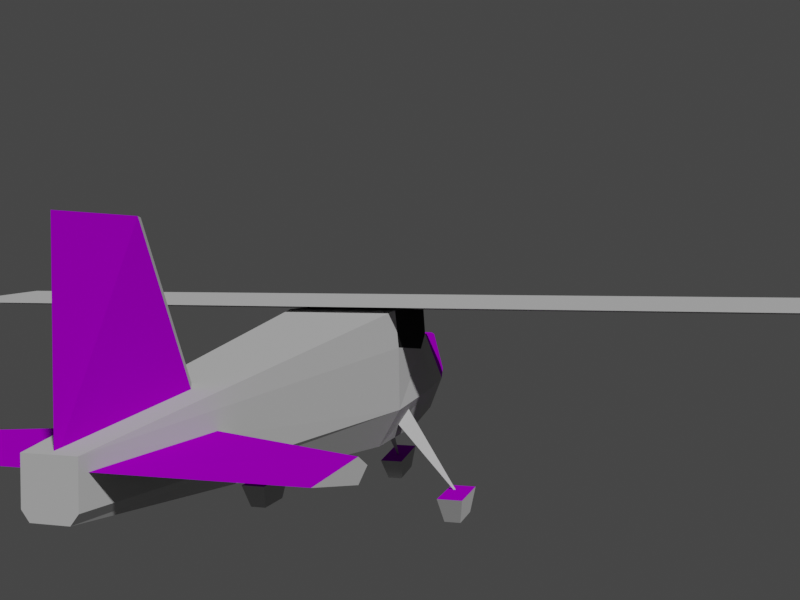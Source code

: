 # Source: models.blend  (saved by Blender 2.82.7; exported with 4.5.12 LTS)
import bpy
from mathutils import Matrix  # noqa: F401  (used for matrix-valued properties, if any)

bpy.ops.wm.read_factory_settings(use_empty=True)
scene = bpy.context.scene
scene.name = 'Scene'

# ---- collections
col_collection = bpy.data.collections.new('Collection'); scene.collection.children.link(col_collection)

# ---- materials (node trees are filled in below, after node groups)
mat_white_body = bpy.data.materials.new('white_body')
mat_white_body.use_transparent_shadow = False
mat_blue = bpy.data.materials.new('blue')
mat_blue.use_transparent_shadow = False
mat_blue.diffuse_color = (0.0, 0.03372, 0.5705, 1.0)
mat_black_001 = bpy.data.materials.new('black.001')
mat_black_001.use_transparent_shadow = False
mat_black_001.diffuse_color = (0.06372, 0.06372, 0.06372, 1.0)
mat_material = bpy.data.materials.new('Material')
mat_material.use_transparent_shadow = False
mat_material.diffuse_color = (0.5562, 0.8, 0.7544, 1.0)
mat_black = bpy.data.materials.new('black')
mat_black.use_transparent_shadow = False
mat_black.diffuse_color = (0.03106, 0.03106, 0.03106, 1.0)
mat_material_003 = bpy.data.materials.new('Material.003')
mat_material_003.use_transparent_shadow = False
mat_material_003.diffuse_color = (0.1358, 0.4869, 0.1465, 1.0)
mat_yellow = bpy.data.materials.new('yellow')
mat_yellow.use_transparent_shadow = False
mat_yellow.diffuse_color = (1.0, 0.4629, 0.03385, 1.0)
mat_brown = bpy.data.materials.new('brown')
mat_brown.use_transparent_shadow = False
mat_brown.diffuse_color = (0.4672, 0.1698, 0.08309, 1.0)
mat_orange = bpy.data.materials.new('orange')
mat_orange.use_transparent_shadow = False
mat_orange.diffuse_color = (0.8276, 0.6192, 0.4645, 1.0)
mat_purple = bpy.data.materials.new('purple')
mat_purple.alpha_threshold = 0.0
mat_purple.use_transparent_shadow = False
mat_purple.diffuse_color = (0.3782, 0.0, 0.6152, 1.0)
mat_purple.line_color = (0.0, 0.0, 0.0, 1.0)
mat_glass = bpy.data.materials.new('glass')
mat_glass.use_transparent_shadow = False
mat_glass.diffuse_color = (0.01739, 0.01739, 0.01739, 1.0)
mat_gray_plane = bpy.data.materials.new('gray_plane')
mat_gray_plane.use_transparent_shadow = False
mat_gray_plane.diffuse_color = (0.4672, 0.4672, 0.4672, 1.0)
mat_dynamite = bpy.data.materials.new('dynamite')
mat_dynamite.use_transparent_shadow = False
mat_dynamite.diffuse_color = (0.8, 0.0912, 0.0, 1.0)
mat_strap = bpy.data.materials.new('strap')
mat_strap.use_transparent_shadow = False
mat_strap.diffuse_color = (0.2883, 0.159, 0.0931, 1.0)
mat_full_white = bpy.data.materials.new('full_white')
mat_full_white.use_transparent_shadow = False
mat_full_white.diffuse_color = (1.0, 1.0, 1.0, 1.0)

# ---- material node trees

# ---- world
world_world = bpy.data.worlds.new('World'); scene.world = world_world
world_world.use_nodes = True; world_world.node_tree.nodes.clear()
_N = world_world.node_tree.nodes; _L = world_world.node_tree.links
n0 = _N.new('ShaderNodeOutputWorld'); n0.name = 'World Output'; n0.location = (300, 300)
n1 = _N.new('ShaderNodeBackground'); n1.name = 'Background'; n1.location = (10, 300)
n1.inputs[0].default_value = (0.05088, 0.05088, 0.05088, 1.0)
_L.new(n1.outputs[0], n0.inputs[0])
n0.is_active_output = True
world_world.color = (0.05088, 0.05088, 0.05088)
world_world.use_sun_shadow = False
world_world.sun_shadow_jitter_overblur = 0.0

# ---- cameras
cam_camera = bpy.data.cameras.new('Camera')
cam_camera.lens = 43.46
cam_camera.lens_unit = 'FOV'

# ---- meshes
me_torus = bpy.data.meshes.new('Torus')
me_torus.from_pydata([(-5.73e-07, -7.59, 8.801e-07), (-5.209e-07, -6.9, -0.69), (-4.688e-07, -6.21, 8.198e-07), (-5.209e-07, -6.9, 0.69), (-3.795, -6.573, 8.357e-07), (-3.45, -5.976, -0.69), (-3.105, -5.378, 7.834e-07), (-3.45, -5.976, 0.69), (-6.573, -3.795, 4.401e-07), (-5.976, -3.45, -0.69), (-5.378, -3.105, 4.099e-07), (-5.976, -3.45, 0.69), (-7.59, -7.997e-08, 7.997e-08), (-6.9, -1.261e-07, -0.69), (-6.21, -7.997e-08, 7.997e-08), (-6.9, 2.734e-09, 0.69), (-6.573, 3.795, -1.659e-07), (-5.976, 3.45, -0.69), (-5.378, 3.105, -1.357e-07), (-5.976, 3.45, 0.69), (-3.795, 6.573, -2.873e-07), (-3.45, 5.976, -0.69), (-3.105, 5.378, -2.351e-07), (-3.45, 5.976, 0.69), (-9.051e-08, 7.59, -3.318e-07), (-8.228e-08, 6.9, -0.69), (-7.405e-08, 6.21, -2.714e-07), (-8.228e-08, 6.9, 0.69), (3.795, 6.573, -2.873e-07), (3.45, 5.976, -0.69), (3.105, 5.378, -2.351e-07), (3.45, 5.976, 0.69), (6.573, 3.795, -1.659e-07), (5.976, 3.45, -0.69), (5.378, 3.105, -1.357e-07), (5.976, 3.45, 0.69), (7.59, -1.226e-06, 7.997e-08), (6.9, -1.168e-06, -0.69), (6.21, -1.018e-06, 7.997e-08), (6.9, -1.039e-06, 0.69), (6.573, -3.795, 4.401e-07), (5.976, -3.45, -0.69), (5.378, -3.105, 4.099e-07), (5.976, -3.45, 0.69), (3.795, -6.573, 8.357e-07), (3.45, -5.976, -0.69), (3.105, -5.378, 7.834e-07), (3.45, -5.976, 0.69)], [], [(0, 4, 5, 1), (1, 5, 6, 2), (2, 6, 7, 3), (3, 7, 4, 0), (4, 8, 9, 5), (5, 9, 10, 6), (6, 10, 11, 7), (7, 11, 8, 4), (8, 12, 13, 9), (9, 13, 14, 10), (10, 14, 15, 11), (11, 15, 12, 8), (12, 16, 17, 13), (13, 17, 18, 14), (14, 18, 19, 15), (15, 19, 16, 12), (16, 20, 21, 17), (17, 21, 22, 18), (18, 22, 23, 19), (19, 23, 20, 16), (20, 24, 25, 21), (21, 25, 26, 22), (22, 26, 27, 23), (23, 27, 24, 20), (24, 28, 29, 25), (25, 29, 30, 26), (26, 30, 31, 27), (27, 31, 28, 24), (28, 32, 33, 29), (29, 33, 34, 30), (30, 34, 35, 31), (31, 35, 32, 28), (32, 36, 37, 33), (33, 37, 38, 34), (34, 38, 39, 35), (35, 39, 36, 32), (36, 40, 41, 37), (37, 41, 42, 38), (38, 42, 43, 39), (39, 43, 40, 36), (40, 44, 45, 41), (41, 45, 46, 42), (42, 46, 47, 43), (43, 47, 44, 40), (44, 0, 1, 45), (45, 1, 2, 46), (46, 2, 3, 47), (47, 3, 0, 44)])
me_torus.polygons.foreach_set('material_index', [1, 0, 0, 1, 0, 0, 0, 0, 1, 0, 0, 1, 0, 0, 0, 0, 1, 0, 0, 1, 0, 0, 0, 0, 1, 0, 0, 1, 0, 0, 0, 0, 1, 0, 0, 1, 0, 0, 0, 0, 1, 0, 0, 1, 0, 0, 0, 0])
_uv = me_torus.uv_layers.new(name='UVMap')
_uv.uv.foreach_set('vector', [0.5, 0.5, 0.5833, 0.5, 0.5833, 0.75, 0.5, 0.75, 0.5, 0.75, 0.5833, 0.75, 0.5833, 1.0, 0.5, 1.0, 0.5, 0.0, 0.5833, 0.0, 0.5833, 0.25, 0.5, 0.25, 0.5, 0.25, 0.5833, 0.25, 0.5833, 0.5, 0.5, 0.5, 0.5833, 0.5, 0.6667, 0.5, 0.6667, 0.75, 0.5833, 0.75, 0.5833, 0.75, 0.6667, 0.75, 0.6667, 1.0, 0.5833, 1.0, 0.5833, 0.0, 0.6667, 0.0, 0.6667, 0.25, 0.5833, 0.25, 0.5833, 0.25, 0.6667, 0.25, 0.6667, 0.5, 0.5833, 0.5, 0.6667, 0.5, 0.75, 0.5, 0.75, 0.75, 0.6667, 0.75, 0.6667, 0.75, 0.75, 0.75, 0.75, 1.0, 0.6667, 1.0, 0.6667, 0.0, 0.75, 0.0, 0.75, 0.25, 0.6667, 0.25, 0.6667, 0.25, 0.75, 0.25, 0.75, 0.5, 0.6667, 0.5, 0.75, 0.5, 0.8333, 0.5, 0.8333, 0.75, 0.75, 0.75, 0.75, 0.75, 0.8333, 0.75, 0.8333, 1.0, 0.75, 1.0, 0.75, 0.0, 0.8333, 0.0, 0.8333, 0.25, 0.75, 0.25, 0.75, 0.25, 0.8333, 0.25, 0.8333, 0.5, 0.75, 0.5, 0.8333, 0.5, 0.9167, 0.5, 0.9167, 0.75, 0.8333, 0.75, 0.8333, 0.75, 0.9167, 0.75, 0.9167, 1.0, 0.8333, 1.0, 0.8333, 0.0, 0.9167, 0.0, 0.9167, 0.25, 0.8333, 0.25, 0.8333, 0.25, 0.9167, 0.25, 0.9167, 0.5, 0.8333, 0.5, 0.9167, 0.5, 1.0, 0.5, 1.0, 0.75, 0.9167, 0.75, 0.9167, 0.75, 1.0, 0.75, 1.0, 1.0, 0.9167, 1.0, 0.9167, 0.0, 1.0, 0.0, 1.0, 0.25, 0.9167, 0.25, 0.9167, 0.25, 1.0, 0.25, 1.0, 0.5, 0.9167, 0.5, 2.22e-16, 0.5, 0.08333, 0.5, 0.08333, 0.75, 2.22e-16, 0.75, 2.22e-16, 0.75, 0.08333, 0.75, 0.08333, 1.0, 2.22e-16, 1.0, 2.22e-16, 0.0, 0.08333, 0.0, 0.08333, 0.25, 2.22e-16, 0.25, 2.22e-16, 0.25, 0.08333, 0.25, 0.08333, 0.5, 2.22e-16, 0.5, 0.08333, 0.5, 0.1667, 0.5, 0.1667, 0.75, 0.08333, 0.75, 0.08333, 0.75, 0.1667, 0.75, 0.1667, 1.0, 0.08333, 1.0, 0.08333, 0.0, 0.1667, 0.0, 0.1667, 0.25, 0.08333, 0.25, 0.08333, 0.25, 0.1667, 0.25, 0.1667, 0.5, 0.08333, 0.5, 0.1667, 0.5, 0.25, 0.5, 0.25, 0.75, 0.1667, 0.75, 0.1667, 0.75, 0.25, 0.75, 0.25, 1.0, 0.1667, 1.0, 0.1667, 0.0, 0.25, 0.0, 0.25, 0.25, 0.1667, 0.25, 0.1667, 0.25, 0.25, 0.25, 0.25, 0.5, 0.1667, 0.5, 0.25, 0.5, 0.3333, 0.5, 0.3333, 0.75, 0.25, 0.75, 0.25, 0.75, 0.3333, 0.75, 0.3333, 1.0, 0.25, 1.0, 0.25, 0.0, 0.3333, 0.0, 0.3333, 0.25, 0.25, 0.25, 0.25, 0.25, 0.3333, 0.25, 0.3333, 0.5, 0.25, 0.5, 0.3333, 0.5, 0.4167, 0.5, 0.4167, 0.75, 0.3333, 0.75, 0.3333, 0.75, 0.4167, 0.75, 0.4167, 1.0, 0.3333, 1.0, 0.3333, 0.0, 0.4167, 0.0, 0.4167, 0.25, 0.3333, 0.25, 0.3333, 0.25, 0.4167, 0.25, 0.4167, 0.5, 0.3333, 0.5, 0.4167, 0.5, 0.5, 0.5, 0.5, 0.75, 0.4167, 0.75, 0.4167, 0.75, 0.5, 0.75, 0.5, 1.0, 0.4167, 1.0, 0.4167, 0.0, 0.5, 0.0, 0.5, 0.25, 0.4167, 0.25, 0.4167, 0.25, 0.5, 0.25, 0.5, 0.5, 0.4167, 0.5])
me_torus.materials.append(mat_white_body)
me_torus.materials.append(mat_blue)
me_torus.use_remesh_fix_poles = True
me_torus.use_remesh_preserve_attributes = False
me_torus.use_mirror_vertex_groups = False
me_torus.update()
me_cube_001 = bpy.data.meshes.new('Cube.001')
me_cube_001.from_pydata([(4.111, 1.93, -0.3078), (4.111, 1.93, 0.3078), (4.111, -1.93, -0.3078), (4.111, -1.93, 0.3078), (2.451, 1.93, -0.3078), (2.451, 1.93, 0.3078), (2.451, -1.93, -0.3078), (2.451, -1.93, 0.3078), (4.111, 0.9333, 1.295), (4.111, -0.9334, 1.295), (2.451, -0.9334, 1.295), (2.451, 0.9333, 1.295), (5.905, -1.063, -0.3078), (5.905, 1.063, -0.3078), (5.905, 1.063, 0.3078), (5.905, -1.063, 0.3078), (5.306, 0.5812, 0.8693), (5.306, -0.5813, 0.8693), (2.392, -1.142, 0.3181), (2.451, -1.122, -0.3078), (2.451, 1.122, -0.3078), (2.451, 1.122, 0.3078), (1.396, -1.122, 0.3078), (1.396, -1.122, -0.3078), (1.396, 1.122, -0.3078), (1.396, 1.122, 0.3078), (1.396, -1.908, 0.7241), (1.396, -1.908, -0.3078), (1.396, 1.908, -0.3078), (1.396, 1.908, 0.7241), (-2.565, -1.908, 0.7241), (-2.565, -1.908, -0.3078), (-2.565, 1.908, -0.3078), (-2.565, 1.908, 0.7241), (1.396, -0.954, 1.295), (1.396, 0.9539, 1.295), (-2.565, -0.954, 1.295), (-2.565, 0.9539, 1.295), (1.065, 0.756, 1.176), (-0.4318, 0.4644, 2.037), (1.065, -0.7702, 1.176), (-0.4318, -0.4786, 2.037), (-2.138, 0.756, 1.176), (-1.776, 0.4644, 2.037), (-2.138, -0.7702, 1.176), (-1.776, -0.4786, 2.037), (0.8094, -1.573, 0.001561), (0.7912, -1.57, 0.3582), (0.7557, -3.217, 0.008916), (0.7376, -3.214, 0.3656), (-0.3993, -1.573, -0.0586), (-0.4175, -1.57, 0.2981), (-1.235, -2.645, 0.008916), (-1.253, -2.642, 0.3656), (-1.085, -5.162, 0.3656), (-1.067, -5.164, 0.008916), (-1.74, -4.195, 0.008916), (-1.758, -4.193, 0.3656), (-2.921, -6.038, 0.3656), (-2.903, -6.04, 0.008916), (0.8094, 1.597, 0.001561), (0.7912, 1.594, 0.3582), (0.7557, 3.241, 0.008916), (0.7376, 3.239, 0.3656), (-0.3993, 1.597, -0.0586), (-0.4175, 1.594, 0.2981), (-1.235, 2.669, 0.008916), (-1.253, 2.667, 0.3656), (-1.085, 5.186, 0.3656), (-1.067, 5.189, 0.008916), (-1.74, 4.22, 0.008916), (-1.758, 4.217, 0.3656), (-2.921, 6.062, 0.3656), (-2.903, 6.065, 0.008916), (-2.422, 0.2457, 0.8952), (-2.872, 0.2457, 0.8952), (-2.422, 0.2126, 0.147), (-2.872, 0.2126, 0.147), (-2.422, 0.9139, -0.1157), (-2.872, 0.9139, -0.1157), (-2.422, 1.38, 0.4701), (-2.872, 1.38, 0.4701), (-2.422, 0.9675, 1.095), (-2.872, 0.9675, 1.095), (-2.422, -1.282, 0.3186), (-2.872, -1.282, 0.3186), (-2.422, -0.6891, -0.1385), (-2.872, -0.6891, -0.1385), (-2.422, -0.071, 0.2844), (-2.872, -0.071, 0.2844), (-2.422, -0.2823, 1.003), (-2.872, -0.2823, 1.003), (-2.422, -1.031, 1.024), (-2.872, -1.031, 1.024)], [], [(1, 8, 16, 14), (2, 3, 7, 6), (20, 4, 0), (4, 5, 1, 0), (2, 6, 19), (25, 35, 29), (10, 9, 8, 11), (2, 0, 13, 12), (1, 5, 11, 8), (7, 3, 9, 10), (13, 14, 15, 12), (15, 14, 16, 17), (3, 2, 12, 15), (0, 1, 14, 13), (8, 9, 17, 16), (9, 3, 15, 17), (18, 21, 25, 22), (22, 34, 26), (6, 7, 18, 19), (5, 4, 20, 21), (23, 22, 26, 27), (19, 18, 22, 23), (21, 20, 24, 25), (20, 19, 23, 24), (29, 28, 32, 33), (25, 24, 28, 29), (24, 23, 27, 28), (31, 30, 33, 32), (28, 27, 31, 32), (33, 30, 36, 37), (27, 26, 30, 31), (34, 35, 37, 36), (30, 26, 34, 36), (34, 22, 25, 35), (29, 33, 37, 35), (7, 10, 18), (5, 21, 11), (11, 21, 18, 10), (2, 19, 20, 0), (38, 39, 41, 40), (40, 41, 45, 44), (44, 45, 43, 42), (42, 43, 39, 38), (45, 41, 39, 43), (46, 47, 49, 48), (49, 53, 57, 54), (52, 53, 51, 50), (48, 52, 50, 46), (53, 49, 47, 51), (54, 57, 58), (48, 49, 54, 55), (53, 52, 56, 57), (52, 48, 55, 56), (55, 54, 58, 59), (57, 56, 59, 58), (56, 55, 59), (60, 62, 63, 61), (63, 68, 71, 67), (66, 64, 65, 67), (62, 60, 64, 66), (67, 65, 61, 63), (68, 72, 71), (62, 69, 68, 63), (67, 71, 70, 66), (66, 70, 69, 62), (69, 73, 72, 68), (71, 72, 73, 70), (70, 73, 69), (74, 75, 77, 76), (76, 77, 79, 78), (78, 79, 81, 80), (77, 75, 83, 81, 79), (80, 81, 83, 82), (82, 83, 75, 74), (84, 85, 87, 86), (86, 87, 89, 88), (88, 89, 91, 90), (87, 85, 93, 91, 89), (90, 91, 93, 92), (92, 93, 85, 84)])
me_cube_001.polygons.foreach_set('material_index', [0, 0, 0, 0, 0, 0, 0, 0, 0, 0, 0, 0, 0, 0, 0, 0, 2, 0, 0, 0, 0, 2, 2, 2, 0, 0, 0, 0, 0, 0, 0, 0, 0, 0, 0, 0, 0, 0, 0, 1, 1, 1, 1, 1, 3, 3, 3, 3, 3, 3, 3, 3, 3, 3, 3, 3, 3, 3, 3, 3, 3, 3, 3, 3, 3, 3, 3, 3, 2, 2, 2, 2, 2, 2, 2, 2, 2, 2, 2, 2])
_uv = me_cube_001.uv_layers.new(name='UVMap')
_uv.uv.foreach_set('vector', [0.625, 1.0, 0.625, 1.0, 0.625, 1.0, 0.625, 1.0, 0.375, 0.25, 0.625, 0.25, 0.625, 0.5, 0.375, 0.5, 0.375, 0.75, 0.375, 0.75, 0.375, 1.0, 0.375, 0.75, 0.625, 0.75, 0.625, 1.0, 0.375, 1.0, 0.375, 0.25, 0.375, 0.5, 0.375, 0.5, 0.625, 0.75, 0.625, 0.75, 0.625, 0.75, 0.625, 0.5, 0.875, 0.5, 0.875, 0.75, 0.625, 0.75, 0.125, 0.5, 0.125, 0.75, 0.125, 0.75, 0.125, 0.5, 0.625, 1.0, 0.625, 0.75, 0.625, 0.75, 0.625, 1.0, 0.625, 0.5, 0.625, 0.25, 0.625, 0.25, 0.625, 0.5, 0.375, 0.0, 0.625, 0.0, 0.625, 0.25, 0.375, 0.25, 0.625, 0.25, 0.625, 0.0, 0.625, 0.0, 0.625, 0.25, 0.625, 0.25, 0.375, 0.25, 0.375, 0.25, 0.625, 0.25, 0.375, 1.0, 0.625, 1.0, 0.625, 1.0, 0.375, 1.0, 0.875, 0.75, 0.875, 0.5, 0.875, 0.5, 0.875, 0.75, 0.625, 0.25, 0.625, 0.25, 0.625, 0.25, 0.625, 0.25, 0.625, 0.5, 0.625, 0.75, 0.625, 0.75, 0.625, 0.5, 0.625, 0.5, 0.625, 0.5, 0.625, 0.5, 0.375, 0.5, 0.625, 0.5, 0.625, 0.5, 0.375, 0.5, 0.625, 0.75, 0.375, 0.75, 0.375, 0.75, 0.625, 0.75, 0.375, 0.5, 0.625, 0.5, 0.625, 0.5, 0.375, 0.5, 0.375, 0.5, 0.625, 0.5, 0.625, 0.5, 0.375, 0.5, 0.625, 0.75, 0.375, 0.75, 0.375, 0.75, 0.625, 0.75, 0.375, 0.75, 0.375, 0.5, 0.375, 0.5, 0.375, 0.75, 0.625, 0.75, 0.375, 0.75, 0.375, 0.75, 0.625, 0.75, 0.625, 0.75, 0.375, 0.75, 0.375, 0.75, 0.625, 0.75, 0.375, 0.75, 0.375, 0.5, 0.375, 0.5, 0.375, 0.75, 0.375, 0.5, 0.625, 0.5, 0.625, 0.75, 0.375, 0.75, 0.375, 0.75, 0.375, 0.5, 0.375, 0.5, 0.375, 0.75, 0.625, 0.75, 0.625, 0.5, 0.625, 0.5, 0.625, 0.75, 0.375, 0.5, 0.625, 0.5, 0.625, 0.5, 0.375, 0.5, 0.625, 0.5, 0.625, 0.75, 0.625, 0.75, 0.625, 0.5, 0.625, 0.5, 0.625, 0.5, 0.625, 0.5, 0.625, 0.5, 0.0, 0.0, 0.0, 0.0, 0.0, 0.0, 0.0, 0.0, 0.625, 0.75, 0.625, 0.75, 0.625, 0.75, 0.625, 0.75, 0.625, 0.5, 0.625, 0.5, 0.625, 0.5, 0.625, 0.75, 0.625, 0.75, 0.625, 0.75, 0.625, 0.75, 0.625, 0.75, 0.625, 0.5, 0.625, 0.5, 0.375, 0.25, 0.375, 0.5, 0.375, 0.75, 0.375, 1.0, 0.375, 0.0, 0.625, 0.0, 0.625, 0.25, 0.375, 0.25, 0.375, 0.25, 0.625, 0.25, 0.625, 0.5, 0.375, 0.5, 0.375, 0.5, 0.625, 0.5, 0.625, 0.75, 0.375, 0.75, 0.375, 0.75, 0.625, 0.75, 0.625, 1.0, 0.375, 1.0, 0.625, 0.5, 0.875, 0.5, 0.875, 0.75, 0.625, 0.75, 0.375, 0.0, 0.625, 0.0, 0.625, 0.25, 0.375, 0.25, 0.875, 0.5, 0.625, 0.5, 0.625, 0.5, 0.875, 0.5, 0.375, 0.5, 0.625, 0.5, 0.625, 0.75, 0.375, 0.75, 0.125, 0.5, 0.375, 0.5, 0.375, 0.75, 0.125, 0.75, 0.625, 0.5, 0.875, 0.5, 0.875, 0.75, 0.625, 0.75, 0.875, 0.5, 0.625, 0.5, 0.875, 0.5, 0.375, 0.25, 0.625, 0.25, 0.625, 0.25, 0.375, 0.25, 0.625, 0.5, 0.375, 0.5, 0.375, 0.5, 0.625, 0.5, 0.375, 0.5, 0.125, 0.5, 0.125, 0.5, 0.375, 0.5, 0.375, 0.25, 0.625, 0.25, 0.625, 0.25, 0.375, 0.25, 0.625, 0.5, 0.375, 0.5, 0.375, 0.5, 0.625, 0.5, 0.375, 0.5, 0.125, 0.5, 0.375, 0.5, 0.375, 0.0, 0.375, 0.25, 0.625, 0.25, 0.625, 0.0, 0.875, 0.5, 0.875, 0.5, 0.625, 0.5, 0.625, 0.5, 0.375, 0.5, 0.375, 0.75, 0.625, 0.75, 0.625, 0.5, 0.125, 0.5, 0.125, 0.75, 0.375, 0.75, 0.375, 0.5, 0.625, 0.5, 0.625, 0.75, 0.875, 0.75, 0.875, 0.5, 0.875, 0.5, 0.875, 0.5, 0.625, 0.5, 0.375, 0.25, 0.375, 0.25, 0.625, 0.25, 0.625, 0.25, 0.625, 0.5, 0.625, 0.5, 0.375, 0.5, 0.375, 0.5, 0.375, 0.5, 0.375, 0.5, 0.125, 0.5, 0.125, 0.5, 0.375, 0.25, 0.375, 0.25, 0.625, 0.25, 0.625, 0.25, 0.625, 0.5, 0.625, 0.5, 0.375, 0.5, 0.375, 0.5, 0.375, 0.5, 0.375, 0.5, 0.125, 0.5, 1.0, 0.5, 1.0, 1.0, 0.8, 1.0, 0.8, 0.5, 0.8, 0.5, 0.8, 1.0, 0.6, 1.0, 0.6, 0.5, 0.6, 0.5, 0.6, 1.0, 0.4, 1.0, 0.4, 0.5, 0.4783, 0.3242, 0.25, 0.49, 0.02175, 0.3242, 0.1089, 0.05584, 0.3911, 0.05584, 0.4, 0.5, 0.4, 1.0, 0.2, 1.0, 0.2, 0.5, 0.2, 0.5, 0.2, 1.0, 2.98e-08, 1.0, 2.98e-08, 0.5, 1.0, 0.5, 1.0, 1.0, 0.8, 1.0, 0.8, 0.5, 0.8, 0.5, 0.8, 1.0, 0.6, 1.0, 0.6, 0.5, 0.6, 0.5, 0.6, 1.0, 0.4, 1.0, 0.4, 0.5, 0.4783, 0.3242, 0.25, 0.49, 0.02175, 0.3242, 0.1089, 0.05584, 0.3911, 0.05584, 0.4, 0.5, 0.4, 1.0, 0.2, 1.0, 0.2, 0.5, 0.2, 0.5, 0.2, 1.0, 2.98e-08, 1.0, 2.98e-08, 0.5])
me_cube_001.materials.append(mat_black_001)
me_cube_001.materials.append(mat_material)
me_cube_001.materials.append(mat_black)
me_cube_001.materials.append(mat_material_003)
me_cube_001.use_remesh_fix_poles = True
me_cube_001.use_remesh_preserve_attributes = False
me_cube_001.use_mirror_vertex_groups = False
me_cube_001.update()
me_cube_002 = bpy.data.meshes.new('Cube.002')
me_cube_002.from_pydata([(0.4844, -1.592, -0.1777), (0.4844, -1.592, 0.1777), (-0.4844, -1.592, -0.09369), (-0.4844, -1.592, 0.1777), (0.5787, 1.741, -0.2123), (0.5787, 1.741, 0.2123), (-0.5787, 1.741, -0.2123), (-0.5787, 1.741, 0.2123), (-1.202e-07, -1.592, -0.1722), (-1.202e-07, -1.592, 0.2563), (1.315e-07, 1.741, -0.3061), (1.315e-07, 1.741, 0.3061), (-0.3235, 2.425, 0.1468), (-0.3235, 2.425, -0.1468), (1.831e-07, 2.425, -0.2664), (1.831e-07, 2.425, 0.2664), (0.3235, 2.425, 0.1468), (0.3235, 2.425, -0.1468), (2.238e-07, 2.964, -0.1377), (-1.136, -3.016, 0.2078), (-2.457e-07, -3.254, 0.2078), (1.136, -3.016, 0.2078), (2.496, -0.4549, 0.08464), (2.413, 1.22, 0.1587), (0.4979, -0.6996, 0.08464), (0.4979, 1.419, 0.08464), (4.385, 0.2727, 0.08464), (4.4, 1.481, 0.08464), (5.665, 1.793, 0.08464), (4.231, -0.5659, 0.144), (0.9748, -1.402, -0.01443), (1.514, 1.015, 0.2759), (1.746, -0.7367, 0.08464), (2.004, -1.22, 0.1794), (5.141, 0.5866, -0.1314), (-0.5787, 0.3415, -0.45), (-0.5787, -0.4806, 0.2123), (0.5787, 0.3415, -0.45), (0.5787, -0.4806, 0.2123), (-3.628e-08, -0.4806, 0.3061), (2.578e-08, 0.3415, -0.5439), (3.407, 1.35, 0.08464), (3.338, -0.3002, 0.08464), (3.0, -0.673, -0.07358), (-2.409, -0.4549, 0.08464), (-2.327, 1.22, 0.1101), (-0.4498, -0.6996, 0.08464), (-0.4112, 1.419, 0.08464), (-4.299, 0.2727, 0.08464), (-4.314, 1.393, 0.005494), (-5.579, 1.7, 0.08464), (-4.401, -0.5659, 0.2288), (-1.119, -1.402, 0.1636), (-1.428, 1.25, 0.2287), (-1.659, -0.7367, 0.08464), (-1.805, -1.22, -0.03249), (-5.25, 0.5866, -0.03791), (-3.32, 1.35, 0.08464), (-3.251, -0.3002, 0.08464), (-2.744, -0.673, 0.1252)], [], [(2, 8, 20, 19), (35, 36, 7, 6), (5, 4, 17, 16), (37, 38, 1, 0), (40, 10, 4, 37), (39, 9, 1, 38), (36, 3, 9, 39), (35, 6, 10, 40), (7, 11, 15, 12), (3, 2, 19), (12, 15, 18), (13, 12, 18), (10, 6, 13, 14), (4, 10, 14, 17), (11, 5, 16, 15), (6, 7, 12, 13), (0, 1, 21), (32, 31, 25, 24), (16, 17, 18), (14, 13, 18), (17, 14, 18), (15, 16, 18), (41, 42, 26, 27), (1, 9, 20, 21), (9, 3, 19, 20), (8, 0, 21, 20), (27, 26, 28), (42, 22, 43), (32, 24, 30), (22, 32, 33), (22, 23, 31, 32), (28, 26, 34), (2, 35, 40, 8), (7, 36, 39, 11), (11, 39, 38, 5), (8, 40, 37, 0), (4, 5, 38, 37), (2, 3, 36, 35), (26, 42, 29), (23, 22, 42, 41), (54, 46, 47, 53), (57, 49, 48, 58), (49, 50, 48), (58, 59, 44), (54, 52, 46), (44, 55, 54), (44, 54, 53, 45), (50, 56, 48), (48, 51, 58), (45, 57, 58, 44)])
me_cube_002.polygons.foreach_set('material_index', [3, 1, 2, 1, 1, 1, 1, 1, 2, 3, 0, 0, 2, 2, 2, 2, 3, 1, 0, 0, 0, 0, 1, 3, 3, 3, 1, 1, 1, 1, 1, 1, 1, 1, 1, 1, 1, 1, 1, 1, 1, 1, 1, 1, 1, 1, 1, 1, 1, 1])
_uv = me_cube_002.uv_layers.new(name='UVMap')
_uv.uv.foreach_set('vector', [0.125, 0.5, 0.125, 0.625, 0.125, 0.625, 0.125, 0.5, 0.375, 0.375, 0.625, 0.375, 0.625, 0.5, 0.375, 0.5, 0.625, 0.75, 0.375, 0.75, 0.375, 0.75, 0.625, 0.75, 0.375, 0.875, 0.625, 0.875, 0.625, 1.0, 0.375, 1.0, 0.25, 0.625, 0.375, 0.625, 0.375, 0.75, 0.25, 0.75, 0.75, 0.625, 0.875, 0.625, 0.875, 0.75, 0.75, 0.75, 0.75, 0.5, 0.875, 0.5, 0.875, 0.625, 0.75, 0.625, 0.25, 0.5, 0.375, 0.5, 0.375, 0.625, 0.25, 0.625, 0.625, 0.5, 0.625, 0.625, 0.625, 0.625, 0.625, 0.5, 0.625, 0.25, 0.375, 0.25, 0.625, 0.25, 0.625, 0.5, 0.625, 0.625, 0.625, 0.5, 0.375, 0.5, 0.625, 0.5, 0.375, 0.5, 0.375, 0.625, 0.375, 0.5, 0.375, 0.5, 0.375, 0.625, 0.375, 0.75, 0.375, 0.625, 0.375, 0.625, 0.375, 0.75, 0.625, 0.625, 0.625, 0.75, 0.625, 0.75, 0.625, 0.625, 0.375, 0.5, 0.625, 0.5, 0.625, 0.5, 0.375, 0.5, 0.375, 1.0, 0.625, 1.0, 0.375, 1.0, 0.0, 0.5, 1.0, 0.5, 1.0, 1.0, 0.0, 1.0, 0.625, 0.75, 0.375, 0.75, 0.625, 0.75, 0.375, 0.625, 0.375, 0.5, 0.375, 0.625, 0.375, 0.75, 0.375, 0.625, 0.375, 0.75, 0.625, 0.625, 0.625, 0.75, 0.625, 0.625, 1.0, 0.0, 0.0, 0.0, 0.0, 0.0, 1.0, 0.0, 0.875, 0.75, 0.875, 0.625, 0.875, 0.625, 0.875, 0.75, 0.875, 0.625, 0.875, 0.5, 0.875, 0.5, 0.875, 0.625, 0.125, 0.625, 0.125, 0.75, 0.125, 0.75, 0.125, 0.625, 1.0, 0.0, 0.0, 0.0, 1.0, 0.0, 0.0, 0.0, 0.0, 0.0, 0.0, 0.0, 0.0, 0.5, 0.0, 1.0, 0.0, 0.0, 0.0, 0.0, 0.0, 0.5, 0.0, 0.0, 0.0, 0.0, 1.0, 0.0, 1.0, 0.5, 0.0, 0.5, 1.0, 0.0, 0.0, 0.0, 1.0, 0.0, 0.125, 0.5, 0.25, 0.5, 0.25, 0.625, 0.125, 0.625, 0.625, 0.5, 0.75, 0.5, 0.75, 0.625, 0.625, 0.625, 0.625, 0.625, 0.75, 0.625, 0.75, 0.75, 0.625, 0.75, 0.125, 0.625, 0.25, 0.625, 0.25, 0.75, 0.125, 0.75, 0.375, 0.75, 0.625, 0.75, 0.625, 0.875, 0.375, 0.875, 0.375, 0.25, 0.625, 0.25, 0.625, 0.375, 0.375, 0.375, 0.0, 0.0, 0.0, 0.0, 0.0, 0.0, 1.0, 0.0, 0.0, 0.0, 0.0, 0.0, 1.0, 0.0, 0.0, 0.5, 0.0, 1.0, 1.0, 1.0, 1.0, 0.5, 1.0, 0.0, 1.0, 0.0, 0.0, 0.0, 0.0, 0.0, 1.0, 0.0, 1.0, 0.0, 0.0, 0.0, 0.0, 0.0, 0.0, 0.0, 0.0, 0.0, 0.0, 0.5, 0.0, 0.0, 0.0, 1.0, 0.0, 0.0, 0.0, 0.0, 0.0, 0.5, 0.0, 0.0, 0.0, 0.5, 1.0, 0.5, 1.0, 0.0, 1.0, 0.0, 1.0, 0.0, 0.0, 0.0, 0.0, 0.0, 0.0, 0.0, 0.0, 0.0, 1.0, 0.0, 1.0, 0.0, 0.0, 0.0, 0.0, 0.0])
me_cube_002.materials.append(mat_yellow)
me_cube_002.materials.append(mat_brown)
me_cube_002.materials.append(mat_black)
me_cube_002.materials.append(mat_orange)
me_cube_002.use_remesh_fix_poles = True
me_cube_002.use_remesh_preserve_attributes = False
me_cube_002.use_mirror_vertex_groups = False
me_cube_002.update()
me_cube_003 = bpy.data.meshes.new('Cube.003')
me_cube_003.from_pydata([(16.25, -3.535, -0.007394), (-16.25, -3.535, -0.007394), (16.25, 1.671, -0.3017), (16.25, 1.671, 0.3017), (-16.25, 1.671, -0.3017), (-16.25, 1.671, 0.3017), (-16.25, 2.286, 0.1415), (-16.25, 2.286, -0.1415), (16.25, 2.286, -0.1415), (16.25, 2.286, 0.1415), (2.236, -2.686, -3.708), (2.063, -2.686, -0.1403), (-2.13, -2.686, -3.708), (-1.957, -2.686, -0.1403), (2.236, 1.363, -3.501), (1.819, 2.078, -0.1403), (-2.13, 1.363, -3.501), (-1.713, 2.078, -0.1403), (-1.363, -2.686, -5.07), (1.469, -2.686, -5.07), (-1.363, 2.078, -5.07), (1.469, 2.078, -5.07), (-1.463, 3.323, -1.39), (-1.957, 4.235, -3.338), (2.063, 4.235, -3.338), (1.57, 3.323, -1.39), (1.469, 4.585, -4.673), (-1.363, 4.585, -4.673), (-1.104, 6.255, -1.62), (-1.481, 6.358, -3.154), (1.587, 6.358, -3.154), (1.211, 6.255, -1.62), (1.134, 6.358, -4.189), (-1.028, 6.358, -4.189), (-0.61, -19.59, -3.363), (0.7164, -19.59, -3.363), (0.7164, -19.59, -2.229), (-0.61, -19.59, -2.229), (-0.4141, -19.59, -3.62), (0.5205, -19.59, -3.62), (-0.5437, 7.929, -1.666), (-0.5644, 7.929, -2.73), (0.6708, 7.929, -2.73), (0.6502, 7.929, -1.666), (5.451, -19.29, -2.601), (-5.451, -19.29, -2.601), (5.451, -16.62, -3.137), (5.451, -16.62, -2.534), (-5.451, -16.62, -3.137), (-5.451, -16.62, -2.534), (-5.451, -16.01, -2.836), (5.451, -16.01, -2.836), (2.931e-06, -19.29, -2.601), (3.324e-06, -14.08, -3.137), (3.324e-06, -14.08, -2.534), (3.37e-06, -13.47, -2.836), (0.00581, -19.37, 2.577), (-0.2959, -16.7, 2.577), (0.3076, -16.7, 2.577), (0.005852, -16.09, 2.577), (0.005809, -19.37, -2.527), (-0.2959, -14.17, -1.904), (0.3076, -14.17, -1.904), (0.005852, -13.55, -1.904), (1.901, -0.8099, -3.73), (1.392, -0.441, -4.124), (1.34, -1.177, -4.048), (4.193, -1.411, -7.06), (-1.176, -0.8297, -3.653), (-0.6673, -1.199, -4.048), (-0.6155, -0.4623, -3.972), (-3.469, -1.411, -6.984), (0.05744, 2.971, -4.422), (-0.2421, 2.461, -4.669), (0.275, 2.461, -4.669), (0.02828, 4.862, -7.12), (4.426, -2.475, -7.681), (4.59, -2.949, -6.767), (3.84, -2.475, -7.681), (3.676, -2.949, -6.767), (4.426, -0.8691, -7.681), (4.59, -0.6649, -6.767), (3.84, -0.8691, -7.681), (3.676, -0.6649, -6.767), (-3.115, -2.475, -7.681), (-2.951, -2.949, -6.767), (-3.701, -2.475, -7.681), (-3.865, -2.949, -6.767), (-3.115, -0.8691, -7.681), (-2.951, -0.6649, -6.767), (-3.701, -0.8691, -7.681), (-3.865, -0.6649, -6.767), (0.2904, 4.17, -7.766), (0.4546, 3.591, -6.914), (-0.2956, 4.17, -7.766), (-0.4598, 3.591, -6.914), (0.2904, 5.765, -7.574), (0.4546, 5.859, -6.642), (-0.2956, 5.765, -7.574), (-0.4598, 5.859, -6.642), (2.19, -2.653, -1.472), (-2.003, -2.653, -1.472), (-1.921, 0.9679, -1.821), (2.028, 0.9679, -1.821)], [], [(1, 5, 4), (3, 2, 8, 9), (2, 3, 0), (1, 4, 2, 0), (5, 1, 0, 3), (7, 6, 9, 8), (2, 4, 7, 8), (5, 3, 9, 6), (4, 5, 6, 7), (11, 13, 37, 36), (101, 13, 17, 102), (14, 21, 26, 24), (103, 15, 11, 100), (14, 10, 19, 21), (17, 13, 11, 15), (18, 20, 21, 19), (12, 16, 20, 18), (12, 18, 38, 34), (17, 15, 25, 22), (26, 27, 33, 32), (27, 23, 29, 33), (20, 16, 23, 27), (21, 20, 27, 26), (32, 33, 41, 42), (33, 29, 41), (22, 25, 31, 28), (23, 22, 28, 29), (24, 26, 32, 30), (25, 24, 30, 31), (35, 36, 37, 34), (35, 34, 38, 39), (19, 10, 35, 39), (37, 13, 101), (100, 11, 36), (18, 19, 39, 38), (41, 40, 43, 42), (28, 31, 43, 40), (29, 28, 40, 41), (30, 32, 42), (31, 30, 42, 43), (45, 49, 48), (47, 46, 51), (46, 47, 44), (52, 53, 46, 44), (54, 52, 44, 47), (53, 48, 50, 55), (54, 47, 51, 55), (48, 49, 50), (49, 54, 55, 50), (46, 53, 55, 51), (49, 45, 52, 54), (45, 48, 53, 52), (56, 58, 57), (61, 57, 59, 63), (57, 58, 59), (58, 62, 63, 59), (58, 56, 60, 62), (56, 57, 61, 60), (64, 67, 65), (65, 67, 66), (66, 67, 64), (68, 71, 69), (69, 71, 70), (70, 71, 68), (72, 75, 73), (73, 75, 74), (74, 75, 72), (76, 77, 79, 78), (78, 79, 83, 82), (82, 83, 81, 80), (80, 81, 77, 76), (78, 82, 80, 76), (83, 79, 77, 81), (84, 85, 87, 86), (86, 87, 91, 90), (90, 91, 89, 88), (88, 89, 85, 84), (86, 90, 88, 84), (91, 87, 85, 89), (92, 93, 95, 94), (94, 95, 99, 98), (98, 99, 97, 96), (96, 97, 93, 92), (94, 98, 96, 92), (99, 95, 93, 97), (14, 103, 100, 10), (12, 101, 102, 16), (17, 22, 102), (25, 15, 103), (14, 24, 25, 103), (16, 102, 22, 23), (12, 34, 37, 101), (36, 35, 10, 100)])
me_cube_003.polygons.foreach_set('material_index', [0, 0, 0, 2, 2, 2, 2, 2, 0, 2, 1, 2, 1, 2, 2, 2, 2, 2, 1, 2, 2, 2, 2, 2, 2, 0, 0, 2, 0, 2, 2, 2, 2, 2, 2, 0, 0, 0, 2, 0, 2, 2, 2, 2, 0, 2, 2, 2, 2, 2, 0, 2, 2, 2, 2, 2, 0, 0, 2, 2, 2, 2, 2, 2, 2, 2, 2, 2, 2, 2, 2, 2, 0, 2, 2, 2, 2, 2, 0, 2, 2, 2, 2, 2, 0, 2, 2, 1, 1, 2, 2, 2, 2])
_uv = me_cube_003.uv_layers.new(name='UVMap')
_uv.uv.foreach_set('vector', [0.625, 0.25, 0.625, 0.5, 0.375, 0.5, 0.625, 0.75, 0.375, 0.75, 0.375, 0.75, 0.625, 0.75, 0.375, 0.75, 0.625, 0.75, 0.375, 1.0, 0.125, 0.5, 0.375, 0.5, 0.375, 0.75, 0.125, 0.75, 0.625, 0.5, 0.875, 0.5, 0.875, 0.75, 0.625, 0.75, 0.375, 0.5, 0.625, 0.5, 0.625, 0.75, 0.375, 0.75, 0.375, 0.75, 0.375, 0.5, 0.375, 0.5, 0.375, 0.75, 0.625, 0.5, 0.625, 0.75, 0.625, 0.75, 0.625, 0.5, 0.375, 0.5, 0.625, 0.5, 0.625, 0.5, 0.375, 0.5, 0.875, 0.75, 0.875, 0.5, 0.875, 0.5, 0.875, 0.75, 0.5, 0.25, 0.625, 0.25, 0.625, 0.5, 0.5, 0.5, 0.375, 0.75, 0.375, 0.75, 0.375, 0.75, 0.375, 0.75, 0.5, 0.75, 0.625, 0.75, 0.625, 1.0, 0.5, 1.0, 0.375, 0.75, 0.375, 1.0, 0.375, 1.0, 0.375, 0.75, 0.625, 0.5, 0.875, 0.5, 0.875, 0.75, 0.625, 0.75, 0.125, 0.5, 0.375, 0.5, 0.375, 0.75, 0.125, 0.75, 0.375, 0.25, 0.375, 0.5, 0.375, 0.5, 0.375, 0.25, 0.375, 0.25, 0.375, 0.25, 0.375, 0.25, 0.375, 0.25, 0.625, 0.5, 0.625, 0.75, 0.625, 0.75, 0.625, 0.5, 0.375, 0.75, 0.375, 0.5, 0.375, 0.5, 0.375, 0.75, 0.375, 0.5, 0.375, 0.5, 0.375, 0.5, 0.375, 0.5, 0.375, 0.5, 0.375, 0.5, 0.375, 0.5, 0.375, 0.5, 0.375, 0.75, 0.375, 0.5, 0.375, 0.5, 0.375, 0.75, 0.375, 0.75, 0.375, 0.5, 0.375, 0.5, 0.375, 0.75, 0.375, 0.5, 0.375, 0.5, 0.375, 0.5, 0.625, 0.5, 0.625, 0.75, 0.625, 0.75, 0.625, 0.5, 0.375, 0.5, 0.625, 0.5, 0.625, 0.5, 0.375, 0.5, 0.375, 0.75, 0.375, 0.75, 0.375, 0.75, 0.375, 0.75, 0.625, 0.75, 0.375, 0.75, 0.375, 0.75, 0.625, 0.75, 0.375, 0.0, 0.625, 0.0, 0.625, 0.25, 0.375, 0.25, 0.375, 0.0, 0.375, 0.25, 0.375, 0.25, 0.375, 0.0, 0.375, 1.0, 0.375, 1.0, 0.375, 1.0, 0.375, 1.0, 0.875, 0.5, 0.625, 0.25, 0.5, 0.25, 0.5, 1.0, 0.875, 0.75, 0.875, 0.75, 0.125, 0.5, 0.125, 0.75, 0.125, 0.75, 0.125, 0.5, 0.375, 0.5, 0.625, 0.5, 0.625, 0.75, 0.375, 0.75, 0.625, 0.5, 0.625, 0.75, 0.625, 0.75, 0.625, 0.5, 0.375, 0.5, 0.625, 0.5, 0.625, 0.5, 0.375, 0.5, 0.375, 0.75, 0.375, 0.75, 0.375, 0.75, 0.625, 0.75, 0.375, 0.75, 0.375, 0.75, 0.625, 0.75, 0.625, 0.25, 0.625, 0.5, 0.375, 0.5, 0.625, 0.75, 0.375, 0.75, 0.625, 0.75, 0.375, 0.75, 0.625, 0.75, 0.375, 1.0, 0.125, 0.625, 0.375, 0.625, 0.375, 0.75, 0.125, 0.75, 0.625, 0.625, 0.875, 0.625, 0.875, 0.75, 0.625, 0.75, 0.375, 0.625, 0.375, 0.5, 0.375, 0.5, 0.375, 0.625, 0.625, 0.625, 0.625, 0.75, 0.625, 0.75, 0.625, 0.625, 0.375, 0.5, 0.625, 0.5, 0.375, 0.5, 0.625, 0.5, 0.625, 0.625, 0.625, 0.625, 0.625, 0.5, 0.375, 0.75, 0.375, 0.625, 0.375, 0.625, 0.375, 0.75, 0.625, 0.5, 0.875, 0.5, 0.875, 0.625, 0.625, 0.625, 0.125, 0.5, 0.375, 0.5, 0.375, 0.625, 0.125, 0.625, 0.625, 0.25, 0.625, 0.5, 0.375, 0.5, 0.375, 0.625, 0.375, 0.5, 0.375, 0.5, 0.375, 0.625, 0.375, 0.5, 0.625, 0.5, 0.375, 0.5, 0.625, 0.5, 0.625, 0.625, 0.625, 0.625, 0.625, 0.5, 0.625, 0.5, 0.875, 0.5, 0.875, 0.625, 0.625, 0.625, 0.125, 0.5, 0.375, 0.5, 0.375, 0.625, 0.125, 0.625, 0.25, 0.49, 0.25, 0.25, 0.4578, 0.13, 0.4578, 0.13, 0.25, 0.25, 0.04215, 0.13, 0.04215, 0.13, 0.25, 0.25, 0.25, 0.49, 0.25, 0.49, 0.25, 0.25, 0.4578, 0.13, 0.4578, 0.13, 0.25, 0.25, 0.04215, 0.13, 0.04215, 0.13, 0.25, 0.25, 0.25, 0.49, 0.25, 0.49, 0.25, 0.25, 0.4578, 0.13, 0.4578, 0.13, 0.25, 0.25, 0.04215, 0.13, 0.04215, 0.13, 0.25, 0.25, 0.25, 0.49, 0.375, 0.0, 0.625, 0.0, 0.625, 0.25, 0.375, 0.25, 0.375, 0.25, 0.625, 0.25, 0.625, 0.5, 0.375, 0.5, 0.375, 0.5, 0.625, 0.5, 0.625, 0.75, 0.375, 0.75, 0.375, 0.75, 0.625, 0.75, 0.625, 1.0, 0.375, 1.0, 0.125, 0.5, 0.375, 0.5, 0.375, 0.75, 0.125, 0.75, 0.625, 0.5, 0.875, 0.5, 0.875, 0.75, 0.625, 0.75, 0.375, 0.0, 0.625, 0.0, 0.625, 0.25, 0.375, 0.25, 0.375, 0.25, 0.625, 0.25, 0.625, 0.5, 0.375, 0.5, 0.375, 0.5, 0.625, 0.5, 0.625, 0.75, 0.375, 0.75, 0.375, 0.75, 0.625, 0.75, 0.625, 1.0, 0.375, 1.0, 0.125, 0.5, 0.375, 0.5, 0.375, 0.75, 0.125, 0.75, 0.625, 0.5, 0.875, 0.5, 0.875, 0.75, 0.625, 0.75, 0.375, 0.0, 0.625, 0.0, 0.625, 0.25, 0.375, 0.25, 0.375, 0.25, 0.625, 0.25, 0.625, 0.5, 0.375, 0.5, 0.375, 0.5, 0.625, 0.5, 0.625, 0.75, 0.375, 0.75, 0.375, 0.75, 0.625, 0.75, 0.625, 1.0, 0.375, 1.0, 0.125, 0.5, 0.375, 0.5, 0.375, 0.75, 0.125, 0.75, 0.625, 0.5, 0.875, 0.5, 0.875, 0.75, 0.625, 0.75, 0.375, 0.75, 0.5, 0.75, 0.5, 1.0, 0.375, 1.0, 0.375, 0.25, 0.5, 0.25, 0.5, 0.5, 0.375, 0.5, 0.625, 0.5, 0.625, 0.5, 0.5, 0.5, 0.625, 0.75, 0.625, 0.75, 0.5, 0.75, 0.375, 0.75, 0.375, 0.75, 0.625, 0.75, 0.5, 0.75, 0.375, 0.5, 0.5, 0.5, 0.625, 0.5, 0.375, 0.5, 0.375, 0.25, 0.375, 0.25, 0.625, 0.25, 0.5, 0.25, 0.875, 0.75, 0.375, 1.0, 0.375, 1.0, 0.5, 1.0])
me_cube_003.materials.append(mat_purple)
me_cube_003.materials.append(mat_glass)
me_cube_003.materials.append(mat_gray_plane)
me_cube_003.use_remesh_fix_poles = True
me_cube_003.use_remesh_preserve_attributes = False
me_cube_003.use_mirror_vertex_groups = False
me_cube_003.update()
me_sphere_001 = bpy.data.meshes.new('Sphere.001')
me_sphere_001.from_pydata([(-0.62, 3.228, -0.1983), (-0.62, 1.751, -0.7295), (0.684, 3.228, -0.1983), (0.684, 1.751, -0.7295), (-0.6302, 2.798, 1.008), (-0.6302, 1.321, 0.4772), (0.6738, 2.798, 1.008), (0.6738, 1.321, 0.4772), (0.9807, -1.782, 0.4988), (0.9807, 1.376, 0.4988), (-1.003, -1.782, 0.4988), (-1.003, 1.376, 0.4988), (0.9807, -1.782, -0.8018), (0.9807, 1.376, -0.8018), (-1.003, -1.782, -0.8018), (-1.003, 1.376, -0.8018), (0.4333, 0.8759, 0.9588), (0.4333, -1.248, 0.9588), (0.6066, 0.8759, 0.8587), (0.6066, -1.248, 0.8587), (0.6066, 0.8759, 0.6586), (0.6066, -1.248, 0.6586), (0.4333, 0.8759, 0.5585), (0.4333, -1.248, 0.5585), (0.2599, 0.8759, 0.6586), (0.2599, -1.248, 0.6586), (0.2599, 0.8759, 0.8587), (0.2599, -1.248, 0.8587), (-0.07329, 0.8346, 0.9392), (-0.07329, -1.289, 0.9392), (0.1263, 0.8346, 0.9237), (0.1263, -1.289, 0.9237), (0.2127, 0.8346, 0.7432), (0.2127, -1.289, 0.7432), (0.09946, 0.8346, 0.5781), (0.09946, -1.289, 0.5781), (-0.1001, 0.8346, 0.5935), (-0.1001, -1.289, 0.5935), (-0.1865, 0.8346, 0.7741), (-0.1865, -1.289, 0.7741), (-0.6168, 0.9184, 0.7074), (-0.6168, -1.205, 0.7074), (-0.5643, 0.9184, 0.9006), (-0.5643, -1.205, 0.9006), (-0.3708, 0.9184, 0.9519), (-0.3708, -1.205, 0.9519), (-0.2297, 0.9184, 0.8099), (-0.2297, -1.205, 0.8099), (-0.2821, 0.9184, 0.6167), (-0.2821, -1.205, 0.6167), (-0.4757, 0.9184, 0.5654), (-0.4757, -1.205, 0.5654), (-0.4035, 0.7352, 1.076), (-0.4035, -1.388, 1.076), (-0.3273, 0.7352, 1.262), (-0.3273, -1.388, 1.262), (-0.1289, 0.7352, 1.288), (-0.1289, -1.388, 1.288), (-0.006643, 0.7352, 1.13), (-0.006643, -1.388, 1.13), (-0.08278, 0.7352, 0.9446), (-0.08278, -1.388, 0.9446), (-0.2812, 0.7352, 0.9179), (-0.2812, -1.388, 0.9179), (0.1347, 0.8141, 1.258), (0.1347, -1.309, 1.258), (0.3324, 0.8141, 1.29), (0.3324, -1.309, 1.29), (0.4586, 0.8141, 1.135), (0.4586, -1.309, 1.135), (0.3871, 0.8141, 0.9477), (0.3871, -1.309, 0.9477), (0.1895, 0.8141, 0.9161), (0.1895, -1.309, 0.9161), (0.06324, 0.8141, 1.071), (0.06324, -1.309, 1.071), (0.5418, -0.6588, 1.186), (0.8166, -0.6482, 0.5237), (0.5418, -0.03556, 1.186), (0.8166, -0.02497, 0.5237), (0.2353, -0.6482, 1.408), (0.2353, -0.02497, 1.408), (-0.3399, -0.6482, 1.332), (-0.3399, -0.02497, 1.332), (-0.5745, -0.6482, 1.1), (-0.5745, -0.02497, 1.1), (-0.7799, -0.6787, 0.5125), (-0.7799, -0.05543, 0.5125)], [], [(1, 0, 2, 3), (0, 4, 6, 2), (5, 4, 0, 1), (5, 1, 3, 7), (7, 6, 4, 5), (3, 2, 6, 7), (8, 9, 11, 10), (10, 11, 15, 14), (14, 15, 13, 12), (12, 13, 9, 8), (10, 14, 12, 8), (15, 11, 9, 13), (16, 17, 19, 18), (18, 19, 21, 20), (20, 21, 23, 22), (22, 23, 25, 24), (19, 17, 27, 25, 23, 21), (24, 25, 27, 26), (26, 27, 17, 16), (16, 18, 20, 22, 24, 26), (28, 29, 31, 30), (30, 31, 33, 32), (32, 33, 35, 34), (34, 35, 37, 36), (31, 29, 39, 37, 35, 33), (36, 37, 39, 38), (38, 39, 29, 28), (28, 30, 32, 34, 36, 38), (40, 41, 43, 42), (42, 43, 45, 44), (44, 45, 47, 46), (46, 47, 49, 48), (43, 41, 51, 49, 47, 45), (48, 49, 51, 50), (50, 51, 41, 40), (40, 42, 44, 46, 48, 50), (52, 53, 55, 54), (54, 55, 57, 56), (56, 57, 59, 58), (58, 59, 61, 60), (55, 53, 63, 61, 59, 57), (60, 61, 63, 62), (62, 63, 53, 52), (52, 54, 56, 58, 60, 62), (64, 65, 67, 66), (66, 67, 69, 68), (68, 69, 71, 70), (70, 71, 73, 72), (67, 65, 75, 73, 71, 69), (72, 73, 75, 74), (74, 75, 65, 64), (64, 66, 68, 70, 72, 74), (76, 77, 79, 78), (76, 78, 81, 80), (80, 81, 83, 82), (82, 83, 85, 84), (84, 85, 87, 86)])
me_sphere_001.polygons.foreach_set('material_index', [0, 0, 0, 0, 0, 0, 0, 0, 0, 0, 0, 0, 1, 1, 1, 1, 1, 1, 1, 1, 1, 1, 1, 1, 1, 1, 1, 1, 1, 1, 1, 1, 1, 1, 1, 1, 1, 1, 1, 1, 1, 1, 1, 1, 1, 1, 1, 1, 1, 1, 1, 1, 2, 2, 2, 2, 2])
_uv = me_sphere_001.uv_layers.new(name='UVMap')
_uv.uv.foreach_set('vector', [0.375, 0.0, 0.625, 0.0, 0.625, 0.25, 0.375, 0.25, 0.375, 0.25, 0.625, 0.25, 0.625, 0.5, 0.375, 0.5, 0.375, 0.5, 0.625, 0.5, 0.625, 0.75, 0.375, 0.75, 0.375, 0.75, 0.625, 0.75, 0.625, 1.0, 0.375, 1.0, 0.125, 0.5, 0.375, 0.5, 0.375, 0.75, 0.125, 0.75, 0.625, 0.5, 0.875, 0.5, 0.875, 0.75, 0.625, 0.75, 0.375, 0.0, 0.625, 0.0, 0.625, 0.25, 0.375, 0.25, 0.375, 0.25, 0.625, 0.25, 0.625, 0.5, 0.375, 0.5, 0.375, 0.5, 0.625, 0.5, 0.625, 0.75, 0.375, 0.75, 0.375, 0.75, 0.625, 0.75, 0.625, 1.0, 0.375, 1.0, 0.125, 0.5, 0.375, 0.5, 0.375, 0.75, 0.125, 0.75, 0.625, 0.5, 0.875, 0.5, 0.875, 0.75, 0.625, 0.75, 1.0, 0.5, 1.0, 1.0, 0.8333, 1.0, 0.8333, 0.5, 0.8333, 0.5, 0.8333, 1.0, 0.6667, 1.0, 0.6667, 0.5, 0.6667, 0.5, 0.6667, 1.0, 0.5, 1.0, 0.5, 0.5, 0.5, 0.5, 0.5, 1.0, 0.3333, 1.0, 0.3333, 0.5, 0.4578, 0.37, 0.25, 0.49, 0.04215, 0.37, 0.04215, 0.13, 0.25, 0.01, 0.4578, 0.13, 0.3333, 0.5, 0.3333, 1.0, 0.1667, 1.0, 0.1667, 0.5, 0.1667, 0.5, 0.1667, 1.0, -8.941e-08, 1.0, -8.941e-08, 0.5, 0.75, 0.49, 0.9578, 0.37, 0.9578, 0.13, 0.75, 0.01, 0.5422, 0.13, 0.5422, 0.37, 1.0, 0.5, 1.0, 1.0, 0.8333, 1.0, 0.8333, 0.5, 0.8333, 0.5, 0.8333, 1.0, 0.6667, 1.0, 0.6667, 0.5, 0.6667, 0.5, 0.6667, 1.0, 0.5, 1.0, 0.5, 0.5, 0.5, 0.5, 0.5, 1.0, 0.3333, 1.0, 0.3333, 0.5, 0.4578, 0.37, 0.25, 0.49, 0.04215, 0.37, 0.04215, 0.13, 0.25, 0.01, 0.4578, 0.13, 0.3333, 0.5, 0.3333, 1.0, 0.1667, 1.0, 0.1667, 0.5, 0.1667, 0.5, 0.1667, 1.0, -8.941e-08, 1.0, -8.941e-08, 0.5, 0.75, 0.49, 0.9578, 0.37, 0.9578, 0.13, 0.75, 0.01, 0.5422, 0.13, 0.5422, 0.37, 1.0, 0.5, 1.0, 1.0, 0.8333, 1.0, 0.8333, 0.5, 0.8333, 0.5, 0.8333, 1.0, 0.6667, 1.0, 0.6667, 0.5, 0.6667, 0.5, 0.6667, 1.0, 0.5, 1.0, 0.5, 0.5, 0.5, 0.5, 0.5, 1.0, 0.3333, 1.0, 0.3333, 0.5, 0.4578, 0.37, 0.25, 0.49, 0.04215, 0.37, 0.04215, 0.13, 0.25, 0.01, 0.4578, 0.13, 0.3333, 0.5, 0.3333, 1.0, 0.1667, 1.0, 0.1667, 0.5, 0.1667, 0.5, 0.1667, 1.0, -8.941e-08, 1.0, -8.941e-08, 0.5, 0.75, 0.49, 0.9578, 0.37, 0.9578, 0.13, 0.75, 0.01, 0.5422, 0.13, 0.5422, 0.37, 1.0, 0.5, 1.0, 1.0, 0.8333, 1.0, 0.8333, 0.5, 0.8333, 0.5, 0.8333, 1.0, 0.6667, 1.0, 0.6667, 0.5, 0.6667, 0.5, 0.6667, 1.0, 0.5, 1.0, 0.5, 0.5, 0.5, 0.5, 0.5, 1.0, 0.3333, 1.0, 0.3333, 0.5, 0.4578, 0.37, 0.25, 0.49, 0.04215, 0.37, 0.04215, 0.13, 0.25, 0.01, 0.4578, 0.13, 0.3333, 0.5, 0.3333, 1.0, 0.1667, 1.0, 0.1667, 0.5, 0.1667, 0.5, 0.1667, 1.0, -8.941e-08, 1.0, -8.941e-08, 0.5, 0.75, 0.49, 0.9578, 0.37, 0.9578, 0.13, 0.75, 0.01, 0.5422, 0.13, 0.5422, 0.37, 1.0, 0.5, 1.0, 1.0, 0.8333, 1.0, 0.8333, 0.5, 0.8333, 0.5, 0.8333, 1.0, 0.6667, 1.0, 0.6667, 0.5, 0.6667, 0.5, 0.6667, 1.0, 0.5, 1.0, 0.5, 0.5, 0.5, 0.5, 0.5, 1.0, 0.3333, 1.0, 0.3333, 0.5, 0.4578, 0.37, 0.25, 0.49, 0.04215, 0.37, 0.04215, 0.13, 0.25, 0.01, 0.4578, 0.13, 0.3333, 0.5, 0.3333, 1.0, 0.1667, 1.0, 0.1667, 0.5, 0.1667, 0.5, 0.1667, 1.0, -8.941e-08, 1.0, -8.941e-08, 0.5, 0.75, 0.49, 0.9578, 0.37, 0.9578, 0.13, 0.75, 0.01, 0.5422, 0.13, 0.5422, 0.37, 0.0, 0.0, 1.0, 0.0, 1.0, 1.0, 0.0, 1.0, 0.0, 0.0, 0.0, 1.0, 0.0, 1.0, 0.0, 0.0, 0.0, 0.0, 0.0, 1.0, 0.0, 1.0, 0.0, 0.0, 0.0, 0.0, 0.0, 1.0, 0.0, 1.0, 0.0, 0.0, 0.0, 0.0, 0.0, 1.0, 0.0, 1.0, 0.0, 0.0])
me_sphere_001.materials.append(mat_white_body)
me_sphere_001.materials.append(mat_dynamite)
me_sphere_001.materials.append(mat_strap)
me_sphere_001.use_remesh_fix_poles = True
me_sphere_001.use_remesh_preserve_attributes = False
me_sphere_001.use_mirror_vertex_groups = False
me_sphere_001.update()
me_cube = bpy.data.meshes.new('Cube')
me_cube.from_pydata([(0.1298, -0.4727, -0.4349), (0.1298, -0.4727, 0.4349), (0.1298, 0.4727, -0.4349), (0.1298, 0.4727, 0.4349), (3.212, -0.4727, -0.4349), (3.212, -0.4727, 0.4349), (3.212, 0.4727, -0.4349), (3.212, 0.4727, 0.4349), (-0.03043, 0.3096, -0.2848), (-0.03043, -0.3096, -0.2848), (-0.03043, -0.3096, 0.2848), (-0.03043, 0.3096, 0.2848)], [], [(3, 2, 8, 11), (2, 3, 7, 6), (6, 7, 5, 4), (4, 5, 1, 0), (2, 6, 4, 0), (7, 3, 1, 5), (9, 10, 11, 8), (0, 1, 10, 9), (1, 3, 11, 10), (2, 0, 9, 8)])
_uv = me_cube.uv_layers.new(name='UVMap')
_uv.uv.foreach_set('vector', [0.625, 0.25, 0.375, 0.25, 0.375, 0.25, 0.625, 0.25, 0.375, 0.25, 0.625, 0.25, 0.625, 0.5, 0.375, 0.5, 0.375, 0.5, 0.625, 0.5, 0.625, 0.75, 0.375, 0.75, 0.375, 0.75, 0.625, 0.75, 0.625, 1.0, 0.375, 1.0, 0.125, 0.5, 0.375, 0.5, 0.375, 0.75, 0.125, 0.75, 0.625, 0.5, 0.875, 0.5, 0.875, 0.75, 0.625, 0.75, 0.375, 0.0, 0.625, 0.0, 0.625, 0.25, 0.375, 0.25, 0.375, 1.0, 0.625, 1.0, 0.625, 1.0, 0.375, 1.0, 0.875, 0.75, 0.875, 0.5, 0.875, 0.5, 0.875, 0.75, 0.125, 0.5, 0.125, 0.75, 0.125, 0.75, 0.125, 0.5])
me_cube.materials.append(mat_white_body)
me_cube.use_remesh_fix_poles = True
me_cube.use_remesh_preserve_attributes = False
me_cube.use_mirror_vertex_groups = False
me_cube.update()
me_cube_004 = bpy.data.meshes.new('Cube.004')
me_cube_004.from_pydata([(0.1298, -0.5253, -0.4349), (0.1298, -0.5253, 0.4349), (0.1298, 0.5253, -0.4349), (0.1298, 0.5253, 0.4349), (4.159, -0.5253, -0.4349), (4.159, -0.5253, 0.4349), (4.159, 0.5253, -0.4349), (4.159, 0.5253, 0.4349), (-0.03043, 0.344, -0.2848), (-0.03043, -0.344, -0.2848), (-0.03043, -0.344, 0.2848), (-0.03043, 0.344, 0.2848)], [], [(3, 2, 8, 11), (2, 3, 7, 6), (6, 7, 5, 4), (4, 5, 1, 0), (2, 6, 4, 0), (7, 3, 1, 5), (9, 10, 11, 8), (0, 1, 10, 9), (1, 3, 11, 10), (2, 0, 9, 8)])
_uv = me_cube_004.uv_layers.new(name='UVMap')
_uv.uv.foreach_set('vector', [0.625, 0.25, 0.375, 0.25, 0.375, 0.25, 0.625, 0.25, 0.375, 0.25, 0.625, 0.25, 0.625, 0.5, 0.375, 0.5, 0.375, 0.5, 0.625, 0.5, 0.625, 0.75, 0.375, 0.75, 0.375, 0.75, 0.625, 0.75, 0.625, 1.0, 0.375, 1.0, 0.125, 0.5, 0.375, 0.5, 0.375, 0.75, 0.125, 0.75, 0.625, 0.5, 0.875, 0.5, 0.875, 0.75, 0.625, 0.75, 0.375, 0.0, 0.625, 0.0, 0.625, 0.25, 0.375, 0.25, 0.375, 1.0, 0.625, 1.0, 0.625, 1.0, 0.375, 1.0, 0.875, 0.75, 0.875, 0.5, 0.875, 0.5, 0.875, 0.75, 0.125, 0.5, 0.125, 0.75, 0.125, 0.75, 0.125, 0.5])
me_cube_004.materials.append(mat_white_body)
me_cube_004.use_remesh_fix_poles = True
me_cube_004.use_remesh_preserve_attributes = False
me_cube_004.use_mirror_vertex_groups = False
me_cube_004.update()
me_icosphere_001 = bpy.data.meshes.new('Icosphere.001')
me_icosphere_001.from_pydata([(0.0, 0.0, -2.0), (1.447, -1.051, -0.8944), (-0.5528, -1.701, -0.8944), (-1.789, 0.0, -0.8944), (-0.5528, 1.701, -0.8944), (1.447, 1.051, -0.8944), (0.5528, -1.701, 0.8944), (-1.447, -1.051, 0.8944), (-1.447, 1.051, 0.8944), (0.5528, 1.701, 0.8944), (1.789, 0.0, 0.8944), (0.0, 0.0, 2.0), (-0.3249, -1.0, -1.701), (0.8506, -0.618, -1.701), (0.5257, -1.618, -1.051), (1.701, 0.0, -1.051), (0.8506, 0.618, -1.701), (-1.051, 0.0, -1.701), (-1.376, -1.0, -1.051), (-0.3249, 1.0, -1.701), (-1.376, 1.0, -1.051), (0.5257, 1.618, -1.051), (1.902, -0.618, 0.0), (1.902, 0.618, 0.0), (0.0, -2.0, 0.0), (1.176, -1.618, 0.0), (-1.902, -0.618, 0.0), (-1.176, -1.618, 0.0), (-1.176, 1.618, 0.0), (-1.902, 0.618, 0.0), (1.176, 1.618, 0.0), (0.0, 2.0, 0.0), (1.376, -1.0, 1.051), (-0.5257, -1.618, 1.051), (-1.701, 0.0, 1.051), (-0.5257, 1.618, 1.051), (1.376, 1.0, 1.051), (0.3249, -1.0, 1.701), (1.051, 0.0, 1.701), (-0.8506, -0.618, 1.701), (-0.8506, 0.618, 1.701), (0.3249, 1.0, 1.701)], [], [(0, 13, 12), (1, 13, 15), (0, 12, 17), (0, 17, 19), (0, 19, 16), (1, 15, 22), (2, 14, 24), (3, 18, 26), (4, 20, 28), (5, 21, 30), (1, 22, 25), (2, 24, 27), (3, 26, 29), (4, 28, 31), (5, 30, 23), (6, 32, 37), (7, 33, 39), (8, 34, 40), (9, 35, 41), (10, 36, 38), (38, 41, 11), (38, 36, 41), (36, 9, 41), (41, 40, 11), (41, 35, 40), (35, 8, 40), (40, 39, 11), (40, 34, 39), (34, 7, 39), (39, 37, 11), (39, 33, 37), (33, 6, 37), (37, 38, 11), (37, 32, 38), (32, 10, 38), (23, 36, 10), (23, 30, 36), (30, 9, 36), (31, 35, 9), (31, 28, 35), (28, 8, 35), (29, 34, 8), (29, 26, 34), (26, 7, 34), (27, 33, 7), (27, 24, 33), (24, 6, 33), (25, 32, 6), (25, 22, 32), (22, 10, 32), (30, 31, 9), (30, 21, 31), (21, 4, 31), (28, 29, 8), (28, 20, 29), (20, 3, 29), (26, 27, 7), (26, 18, 27), (18, 2, 27), (24, 25, 6), (24, 14, 25), (14, 1, 25), (22, 23, 10), (22, 15, 23), (15, 5, 23), (16, 21, 5), (16, 19, 21), (19, 4, 21), (19, 20, 4), (19, 17, 20), (17, 3, 20), (17, 18, 3), (17, 12, 18), (12, 2, 18), (15, 16, 5), (15, 13, 16), (13, 0, 16), (12, 14, 2), (12, 13, 14), (13, 1, 14)])
_uv = me_icosphere_001.uv_layers.new(name='UVMap')
_uv.uv.foreach_set('vector', [0.1818, 0.0, 0.2273, 0.07873, 0.1364, 0.07873, 0.2727, 0.1575, 0.3182, 0.07873, 0.3636, 0.1575, 0.9091, 0.0, 0.9545, 0.07873, 0.8636, 0.07873, 0.7273, 0.0, 0.7727, 0.07873, 0.6818, 0.07873, 0.5455, 0.0, 0.5909, 0.07873, 0.5, 0.07873, 0.2727, 0.1575, 0.3636, 0.1575, 0.3182, 0.2362, 0.09091, 0.1575, 0.1818, 0.1575, 0.1364, 0.2362, 0.8182, 0.1575, 0.9091, 0.1575, 0.8636, 0.2362, 0.6364, 0.1575, 0.7273, 0.1575, 0.6818, 0.2362, 0.4545, 0.1575, 0.5455, 0.1575, 0.5, 0.2362, 0.2727, 0.1575, 0.3182, 0.2362, 0.2273, 0.2362, 0.09091, 0.1575, 0.1364, 0.2362, 0.04546, 0.2362, 0.8182, 0.1575, 0.8636, 0.2362, 0.7727, 0.2362, 0.6364, 0.1575, 0.6818, 0.2362, 0.5909, 0.2362, 0.4545, 0.1575, 0.5, 0.2362, 0.4091, 0.2362, 0.1818, 0.3149, 0.2727, 0.3149, 0.2273, 0.3937, 0.0, 0.3149, 0.09091, 0.3149, 0.04546, 0.3937, 0.7273, 0.3149, 0.8182, 0.3149, 0.7727, 0.3937, 0.5455, 0.3149, 0.6364, 0.3149, 0.5909, 0.3937, 0.3636, 0.3149, 0.4545, 0.3149, 0.4091, 0.3937, 0.4091, 0.3937, 0.5, 0.3937, 0.4545, 0.4724, 0.4091, 0.3937, 0.4545, 0.3149, 0.5, 0.3937, 0.4545, 0.3149, 0.5455, 0.3149, 0.5, 0.3937, 0.5909, 0.3937, 0.6818, 0.3937, 0.6364, 0.4724, 0.5909, 0.3937, 0.6364, 0.3149, 0.6818, 0.3937, 0.6364, 0.3149, 0.7273, 0.3149, 0.6818, 0.3937, 0.7727, 0.3937, 0.8636, 0.3937, 0.8182, 0.4724, 0.7727, 0.3937, 0.8182, 0.3149, 0.8636, 0.3937, 0.8182, 0.3149, 0.9091, 0.3149, 0.8636, 0.3937, 0.04546, 0.3937, 0.1364, 0.3937, 0.09091, 0.4724, 0.04546, 0.3937, 0.09091, 0.3149, 0.1364, 0.3937, 0.09091, 0.3149, 0.1818, 0.3149, 0.1364, 0.3937, 0.2273, 0.3937, 0.3182, 0.3937, 0.2727, 0.4724, 0.2273, 0.3937, 0.2727, 0.3149, 0.3182, 0.3937, 0.2727, 0.3149, 0.3636, 0.3149, 0.3182, 0.3937, 0.4091, 0.2362, 0.4545, 0.3149, 0.3636, 0.3149, 0.4091, 0.2362, 0.5, 0.2362, 0.4545, 0.3149, 0.5, 0.2362, 0.5455, 0.3149, 0.4545, 0.3149, 0.5909, 0.2362, 0.6364, 0.3149, 0.5455, 0.3149, 0.5909, 0.2362, 0.6818, 0.2362, 0.6364, 0.3149, 0.6818, 0.2362, 0.7273, 0.3149, 0.6364, 0.3149, 0.7727, 0.2362, 0.8182, 0.3149, 0.7273, 0.3149, 0.7727, 0.2362, 0.8636, 0.2362, 0.8182, 0.3149, 0.8636, 0.2362, 0.9091, 0.3149, 0.8182, 0.3149, 0.04546, 0.2362, 0.09091, 0.3149, 0.0, 0.3149, 0.04546, 0.2362, 0.1364, 0.2362, 0.09091, 0.3149, 0.1364, 0.2362, 0.1818, 0.3149, 0.09091, 0.3149, 0.2273, 0.2362, 0.2727, 0.3149, 0.1818, 0.3149, 0.2273, 0.2362, 0.3182, 0.2362, 0.2727, 0.3149, 0.3182, 0.2362, 0.3636, 0.3149, 0.2727, 0.3149, 0.5, 0.2362, 0.5909, 0.2362, 0.5455, 0.3149, 0.5, 0.2362, 0.5455, 0.1575, 0.5909, 0.2362, 0.5455, 0.1575, 0.6364, 0.1575, 0.5909, 0.2362, 0.6818, 0.2362, 0.7727, 0.2362, 0.7273, 0.3149, 0.6818, 0.2362, 0.7273, 0.1575, 0.7727, 0.2362, 0.7273, 0.1575, 0.8182, 0.1575, 0.7727, 0.2362, 0.8636, 0.2362, 0.9545, 0.2362, 0.9091, 0.3149, 0.8636, 0.2362, 0.9091, 0.1575, 0.9545, 0.2362, 0.9091, 0.1575, 1.0, 0.1575, 0.9545, 0.2362, 0.1364, 0.2362, 0.2273, 0.2362, 0.1818, 0.3149, 0.1364, 0.2362, 0.1818, 0.1575, 0.2273, 0.2362, 0.1818, 0.1575, 0.2727, 0.1575, 0.2273, 0.2362, 0.3182, 0.2362, 0.4091, 0.2362, 0.3636, 0.3149, 0.3182, 0.2362, 0.3636, 0.1575, 0.4091, 0.2362, 0.3636, 0.1575, 0.4545, 0.1575, 0.4091, 0.2362, 0.5, 0.07873, 0.5455, 0.1575, 0.4545, 0.1575, 0.5, 0.07873, 0.5909, 0.07873, 0.5455, 0.1575, 0.5909, 0.07873, 0.6364, 0.1575, 0.5455, 0.1575, 0.6818, 0.07873, 0.7273, 0.1575, 0.6364, 0.1575, 0.6818, 0.07873, 0.7727, 0.07873, 0.7273, 0.1575, 0.7727, 0.07873, 0.8182, 0.1575, 0.7273, 0.1575, 0.8636, 0.07873, 0.9091, 0.1575, 0.8182, 0.1575, 0.8636, 0.07873, 0.9545, 0.07873, 0.9091, 0.1575, 0.9545, 0.07873, 1.0, 0.1575, 0.9091, 0.1575, 0.3636, 0.1575, 0.4091, 0.07873, 0.4545, 0.1575, 0.3636, 0.1575, 0.3182, 0.07873, 0.4091, 0.07873, 0.3182, 0.07873, 0.3636, 0.0, 0.4091, 0.07873, 0.1364, 0.07873, 0.1818, 0.1575, 0.09091, 0.1575, 0.1364, 0.07873, 0.2273, 0.07873, 0.1818, 0.1575, 0.2273, 0.07873, 0.2727, 0.1575, 0.1818, 0.1575])
me_icosphere_001.materials.append(mat_full_white)
me_icosphere_001.use_mirror_x = True
me_icosphere_001.update()
me_cube_005 = bpy.data.meshes.new('Cube.005')
me_cube_005.from_pydata([], [], [])
_uv = me_cube_005.uv_layers.new(name='UVMap')
_uv.uv.foreach_set('vector', [])
me_cube_005.materials.append(mat_yellow)
me_cube_005.materials.append(mat_brown)
me_cube_005.materials.append(mat_black)
me_cube_005.materials.append(mat_orange)
me_cube_005.use_remesh_fix_poles = True
me_cube_005.use_remesh_preserve_attributes = False
me_cube_005.use_mirror_vertex_groups = False
me_cube_005.update()

# ---- objects
ob_ring = bpy.data.objects.new('ring', me_torus)
ob_ship = bpy.data.objects.new('ship', me_cube_001)
ob_eagle = bpy.data.objects.new('eagle', me_cube_002)
ob_plane = bpy.data.objects.new('plane', me_cube_003)
ob_camera = bpy.data.objects.new('Camera', cam_camera)
ob_camera_target = bpy.data.objects.new('camera_target', None)
ob_skydiver_body = bpy.data.objects.new('skydiver_body', me_sphere_001)
ob_skydiver_arm = bpy.data.objects.new('skydiver_arm', me_cube)
ob_skydiver_leg = bpy.data.objects.new('skydiver_leg', me_cube_004)
ob_sphere = bpy.data.objects.new('sphere', me_icosphere_001)
ob_eagle_001 = bpy.data.objects.new('eagle.001', me_cube_005)

# ---- transforms, parenting, visibility, modifiers, constraints
ob_ring.location = (-42.14, -0.9132, 0.0)
ob_ring.lineart.crease_threshold = 0.0
_m = ob_ring.modifiers.new('Triangulate', 'TRIANGULATE')
ob_ship.location = (-59.05, 30.37, 0.0)
ob_ship.lineart.crease_threshold = 0.0
_m = ob_ship.modifiers.new('Triangulate', 'TRIANGULATE')
ob_eagle.location = (24.59, -1.094, -0.4104)
ob_eagle.lineart.crease_threshold = 0.0
_m = ob_eagle.modifiers.new('Triangulate', 'TRIANGULATE')
ob_plane.location = (-5.5, 1.7, 6.5)
ob_plane.lineart.crease_threshold = 0.0
_m = ob_plane.modifiers.new('Triangulate', 'TRIANGULATE')
ob_camera.location = (6.5, -34.0, 8.0)
ob_camera.rotation_euler = (1.534, 0.0, 0.2872)
ob_camera.lineart.crease_threshold = 0.0
_c = ob_camera.constraints.new('TRACK_TO'); _c.name = 'Track To'
_c.target = ob_camera_target
_c.up_axis = 'UP_Z'
ob_camera_target.location = (0.0, 0.0, 0.0)
ob_camera_target.lineart.crease_threshold = 0.0
ob_skydiver_body.location = (41.04, 0.0, 0.0)
ob_skydiver_body.lineart.crease_threshold = 0.0
_m = ob_skydiver_body.modifiers.new('Triangulate', 'TRIANGULATE')
ob_skydiver_arm.location = (45.04, -0.1191, 0.1186)
ob_skydiver_arm.lineart.crease_threshold = 0.0
_m = ob_skydiver_arm.modifiers.new('Triangulate', 'TRIANGULATE')
ob_skydiver_leg.location = (51.29, -0.1191, 0.1186)
ob_skydiver_leg.lineart.crease_threshold = 0.0
_m = ob_skydiver_leg.modifiers.new('Triangulate', 'TRIANGULATE')
ob_sphere.location = (59.69, 0.0, 0.0)
ob_sphere.lineart.crease_threshold = 0.0
ob_sphere.use_mesh_mirror_x = True
_m = ob_sphere.modifiers.new('Triangulate', 'TRIANGULATE')
ob_eagle_001.location = (41.42, 2.139, 1.088)
ob_eagle_001.lineart.crease_threshold = 0.0
_m = ob_eagle_001.modifiers.new('Triangulate', 'TRIANGULATE')

# ---- collection membership
col_collection.objects.link(ob_ring)
col_collection.objects.link(ob_ship)
col_collection.objects.link(ob_eagle)
col_collection.objects.link(ob_plane)
col_collection.objects.link(ob_camera)
col_collection.objects.link(ob_camera_target)
col_collection.objects.link(ob_skydiver_body)
col_collection.objects.link(ob_skydiver_arm)
col_collection.objects.link(ob_skydiver_leg)
col_collection.objects.link(ob_sphere)
col_collection.objects.link(ob_eagle_001)

# ---- scene / render settings (as saved in the file)
scene.camera = ob_camera
scene.frame_start = 1; scene.frame_end = 250; scene.frame_set(81)
scene.render.engine = 'BLENDER_EEVEE_NEXT'
scene.render.resolution_x = 1024
scene.render.resolution_y = 768
scene.cycles.samples = 128
scene.cycles.sampling_pattern = 'TABULATED_SOBOL'
scene.cycles.use_adaptive_sampling = False
scene.cycles.use_light_tree = False
scene.view_settings.view_transform = 'Filmic'
bpy.context.view_layer.update()

# ---- added for rendering (the .blend has no usable light): sun
light_auto_sun = bpy.data.lights.new('AutoSun', 'SUN')
light_auto_sun.energy = 3.0
light_auto_sun.angle = 0.0523599
ob_auto_sun = bpy.data.objects.new('AutoSun', light_auto_sun)
scene.collection.objects.link(ob_auto_sun)
ob_auto_sun.rotation_euler = (0.872665, 0.174533, 0.523599)
bpy.context.view_layer.update()
